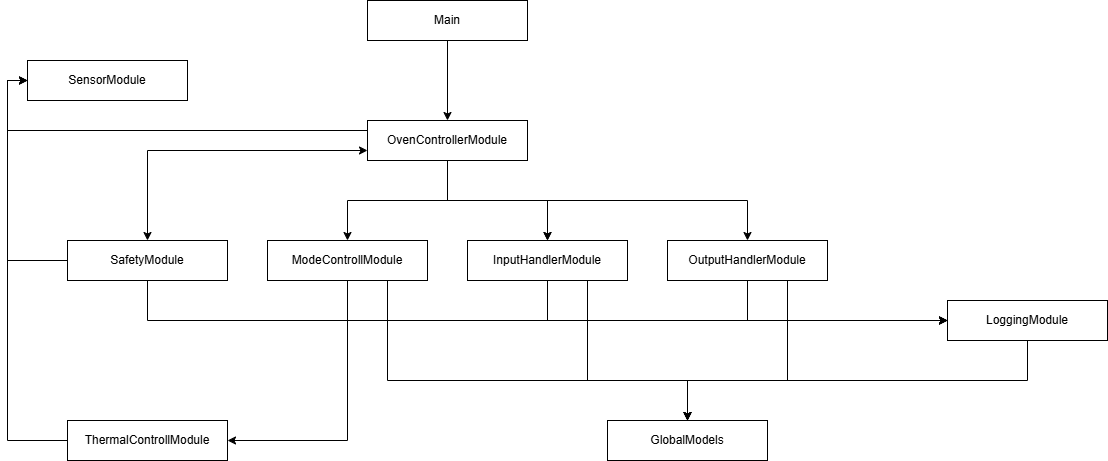

The diagram above was exported from draw.io. Its source (the exported page's mxGraphModel, read from the mxfile embedded in the PNG):
<mxGraphModel dx="2253" dy="841" grid="1" gridSize="10" guides="1" tooltips="1" connect="1" arrows="1" fold="1" page="1" pageScale="1" pageWidth="827" pageHeight="1169" math="0" shadow="0">
  <root>
    <mxCell id="0" />
    <mxCell id="1" parent="0" />
    <mxCell id="gnBCpxVhokkgJxgESkG8-3" value="" style="edgeStyle=orthogonalEdgeStyle;rounded=0;orthogonalLoop=1;jettySize=auto;html=1;" parent="1" source="gnBCpxVhokkgJxgESkG8-1" target="gnBCpxVhokkgJxgESkG8-2" edge="1">
      <mxGeometry relative="1" as="geometry" />
    </mxCell>
    <mxCell id="gnBCpxVhokkgJxgESkG8-1" value="Main" style="rounded=0;whiteSpace=wrap;html=1;" parent="1" vertex="1">
      <mxGeometry x="280" y="80" width="160" height="40" as="geometry" />
    </mxCell>
    <mxCell id="gnBCpxVhokkgJxgESkG8-5" value="" style="edgeStyle=orthogonalEdgeStyle;rounded=0;orthogonalLoop=1;jettySize=auto;html=1;exitX=0;exitY=0.75;exitDx=0;exitDy=0;entryX=0.5;entryY=0;entryDx=0;entryDy=0;startArrow=classic;startFill=1;" parent="1" source="gnBCpxVhokkgJxgESkG8-2" target="gnBCpxVhokkgJxgESkG8-4" edge="1">
      <mxGeometry relative="1" as="geometry">
        <Array as="points">
          <mxPoint x="60" y="230" />
        </Array>
      </mxGeometry>
    </mxCell>
    <mxCell id="gnBCpxVhokkgJxgESkG8-7" value="" style="edgeStyle=orthogonalEdgeStyle;rounded=0;orthogonalLoop=1;jettySize=auto;html=1;entryX=0.5;entryY=0;entryDx=0;entryDy=0;" parent="1" source="gnBCpxVhokkgJxgESkG8-2" target="gnBCpxVhokkgJxgESkG8-6" edge="1">
      <mxGeometry relative="1" as="geometry">
        <mxPoint x="390" y="370" as="targetPoint" />
      </mxGeometry>
    </mxCell>
    <mxCell id="gnBCpxVhokkgJxgESkG8-10" value="" style="edgeStyle=orthogonalEdgeStyle;rounded=0;orthogonalLoop=1;jettySize=auto;html=1;" parent="1" source="gnBCpxVhokkgJxgESkG8-2" target="gnBCpxVhokkgJxgESkG8-6" edge="1">
      <mxGeometry relative="1" as="geometry" />
    </mxCell>
    <mxCell id="gnBCpxVhokkgJxgESkG8-12" value="" style="edgeStyle=orthogonalEdgeStyle;rounded=0;orthogonalLoop=1;jettySize=auto;html=1;" parent="1" source="gnBCpxVhokkgJxgESkG8-2" target="gnBCpxVhokkgJxgESkG8-11" edge="1">
      <mxGeometry relative="1" as="geometry" />
    </mxCell>
    <mxCell id="gnBCpxVhokkgJxgESkG8-14" value="" style="edgeStyle=orthogonalEdgeStyle;rounded=0;orthogonalLoop=1;jettySize=auto;html=1;exitX=0.5;exitY=1;exitDx=0;exitDy=0;entryX=0.5;entryY=0;entryDx=0;entryDy=0;" parent="1" source="gnBCpxVhokkgJxgESkG8-2" target="gnBCpxVhokkgJxgESkG8-13" edge="1">
      <mxGeometry relative="1" as="geometry">
        <Array as="points">
          <mxPoint x="360" y="280" />
          <mxPoint x="660" y="280" />
        </Array>
      </mxGeometry>
    </mxCell>
    <mxCell id="y8GOnoRidnuy6HaeEejy-2" style="edgeStyle=orthogonalEdgeStyle;rounded=0;orthogonalLoop=1;jettySize=auto;html=1;exitX=0;exitY=0.25;exitDx=0;exitDy=0;entryX=0;entryY=0.5;entryDx=0;entryDy=0;" edge="1" parent="1" source="gnBCpxVhokkgJxgESkG8-2" target="LXkWLzSqvKyJcs6yXG-C-1">
      <mxGeometry relative="1" as="geometry" />
    </mxCell>
    <mxCell id="gnBCpxVhokkgJxgESkG8-2" value="OvenControllerModule" style="rounded=0;whiteSpace=wrap;html=1;" parent="1" vertex="1">
      <mxGeometry x="280" y="200" width="160" height="40" as="geometry" />
    </mxCell>
    <mxCell id="gnBCpxVhokkgJxgESkG8-18" style="edgeStyle=orthogonalEdgeStyle;rounded=0;orthogonalLoop=1;jettySize=auto;html=1;entryX=0;entryY=0.5;entryDx=0;entryDy=0;" parent="1" source="gnBCpxVhokkgJxgESkG8-4" target="gnBCpxVhokkgJxgESkG8-17" edge="1">
      <mxGeometry relative="1" as="geometry">
        <Array as="points">
          <mxPoint x="60" y="400" />
        </Array>
      </mxGeometry>
    </mxCell>
    <mxCell id="LXkWLzSqvKyJcs6yXG-C-2" value="" style="edgeStyle=orthogonalEdgeStyle;rounded=0;orthogonalLoop=1;jettySize=auto;html=1;" parent="1" source="gnBCpxVhokkgJxgESkG8-4" target="LXkWLzSqvKyJcs6yXG-C-1" edge="1">
      <mxGeometry relative="1" as="geometry">
        <Array as="points">
          <mxPoint x="-80" y="340" />
          <mxPoint x="-80" y="160" />
        </Array>
      </mxGeometry>
    </mxCell>
    <mxCell id="gnBCpxVhokkgJxgESkG8-4" value="SafetyModule" style="rounded=0;whiteSpace=wrap;html=1;" parent="1" vertex="1">
      <mxGeometry x="-20" y="320" width="160" height="40" as="geometry" />
    </mxCell>
    <mxCell id="gnBCpxVhokkgJxgESkG8-19" style="edgeStyle=orthogonalEdgeStyle;rounded=0;orthogonalLoop=1;jettySize=auto;html=1;entryX=0;entryY=0.5;entryDx=0;entryDy=0;" parent="1" source="gnBCpxVhokkgJxgESkG8-6" target="gnBCpxVhokkgJxgESkG8-17" edge="1">
      <mxGeometry relative="1" as="geometry">
        <mxPoint x="360" y="560" as="targetPoint" />
        <Array as="points">
          <mxPoint x="460" y="400" />
        </Array>
      </mxGeometry>
    </mxCell>
    <mxCell id="sYSTsMdqedO2A4VZZVA4-3" style="edgeStyle=orthogonalEdgeStyle;rounded=0;orthogonalLoop=1;jettySize=auto;html=1;entryX=0.5;entryY=0;entryDx=0;entryDy=0;exitX=0.75;exitY=1;exitDx=0;exitDy=0;" parent="1" source="gnBCpxVhokkgJxgESkG8-6" target="sYSTsMdqedO2A4VZZVA4-1" edge="1">
      <mxGeometry relative="1" as="geometry">
        <Array as="points">
          <mxPoint x="500" y="460" />
          <mxPoint x="600" y="460" />
        </Array>
      </mxGeometry>
    </mxCell>
    <mxCell id="gnBCpxVhokkgJxgESkG8-6" value="InputHandlerModule" style="rounded=0;whiteSpace=wrap;html=1;" parent="1" vertex="1">
      <mxGeometry x="380" y="320" width="160" height="40" as="geometry" />
    </mxCell>
    <mxCell id="gnBCpxVhokkgJxgESkG8-16" value="" style="edgeStyle=orthogonalEdgeStyle;rounded=0;orthogonalLoop=1;jettySize=auto;html=1;" parent="1" source="gnBCpxVhokkgJxgESkG8-11" target="gnBCpxVhokkgJxgESkG8-15" edge="1">
      <mxGeometry relative="1" as="geometry">
        <Array as="points">
          <mxPoint x="260" y="520" />
        </Array>
      </mxGeometry>
    </mxCell>
    <mxCell id="gnBCpxVhokkgJxgESkG8-20" style="edgeStyle=orthogonalEdgeStyle;rounded=0;orthogonalLoop=1;jettySize=auto;html=1;exitX=0.5;exitY=1;exitDx=0;exitDy=0;entryX=0;entryY=0.5;entryDx=0;entryDy=0;" parent="1" source="gnBCpxVhokkgJxgESkG8-11" target="gnBCpxVhokkgJxgESkG8-17" edge="1">
      <mxGeometry relative="1" as="geometry">
        <mxPoint x="360" y="560" as="targetPoint" />
        <Array as="points">
          <mxPoint x="260" y="400" />
        </Array>
      </mxGeometry>
    </mxCell>
    <mxCell id="sYSTsMdqedO2A4VZZVA4-4" style="edgeStyle=orthogonalEdgeStyle;rounded=0;orthogonalLoop=1;jettySize=auto;html=1;entryX=0.5;entryY=0;entryDx=0;entryDy=0;exitX=0.75;exitY=1;exitDx=0;exitDy=0;" parent="1" source="gnBCpxVhokkgJxgESkG8-11" target="sYSTsMdqedO2A4VZZVA4-1" edge="1">
      <mxGeometry relative="1" as="geometry">
        <mxPoint x="140" y="60" as="targetPoint" />
        <mxPoint x="500" y="320" as="sourcePoint" />
        <Array as="points">
          <mxPoint x="300" y="460" />
          <mxPoint x="600" y="460" />
        </Array>
      </mxGeometry>
    </mxCell>
    <mxCell id="gnBCpxVhokkgJxgESkG8-11" value="ModeControllModule" style="rounded=0;whiteSpace=wrap;html=1;" parent="1" vertex="1">
      <mxGeometry x="180" y="320" width="160" height="40" as="geometry" />
    </mxCell>
    <mxCell id="gnBCpxVhokkgJxgESkG8-21" style="edgeStyle=orthogonalEdgeStyle;rounded=0;orthogonalLoop=1;jettySize=auto;html=1;entryX=0;entryY=0.5;entryDx=0;entryDy=0;" parent="1" source="gnBCpxVhokkgJxgESkG8-13" target="gnBCpxVhokkgJxgESkG8-17" edge="1">
      <mxGeometry relative="1" as="geometry">
        <Array as="points">
          <mxPoint x="660" y="400" />
        </Array>
      </mxGeometry>
    </mxCell>
    <mxCell id="sYSTsMdqedO2A4VZZVA4-5" style="edgeStyle=orthogonalEdgeStyle;rounded=0;orthogonalLoop=1;jettySize=auto;html=1;exitX=0.75;exitY=1;exitDx=0;exitDy=0;entryX=0.5;entryY=0;entryDx=0;entryDy=0;" parent="1" source="gnBCpxVhokkgJxgESkG8-13" target="sYSTsMdqedO2A4VZZVA4-1" edge="1">
      <mxGeometry relative="1" as="geometry">
        <Array as="points">
          <mxPoint x="700" y="460" />
          <mxPoint x="600" y="460" />
        </Array>
      </mxGeometry>
    </mxCell>
    <mxCell id="gnBCpxVhokkgJxgESkG8-13" value="OutputHandlerModule" style="rounded=0;whiteSpace=wrap;html=1;" parent="1" vertex="1">
      <mxGeometry x="580" y="320" width="160" height="40" as="geometry" />
    </mxCell>
    <mxCell id="LXkWLzSqvKyJcs6yXG-C-3" style="edgeStyle=orthogonalEdgeStyle;rounded=0;orthogonalLoop=1;jettySize=auto;html=1;entryX=0;entryY=0.5;entryDx=0;entryDy=0;exitX=0;exitY=0.5;exitDx=0;exitDy=0;" parent="1" source="gnBCpxVhokkgJxgESkG8-15" target="LXkWLzSqvKyJcs6yXG-C-1" edge="1">
      <mxGeometry relative="1" as="geometry" />
    </mxCell>
    <mxCell id="gnBCpxVhokkgJxgESkG8-15" value="ThermalControllModule" style="rounded=0;whiteSpace=wrap;html=1;" parent="1" vertex="1">
      <mxGeometry x="-20" y="500" width="160" height="40" as="geometry" />
    </mxCell>
    <mxCell id="sYSTsMdqedO2A4VZZVA4-7" style="edgeStyle=orthogonalEdgeStyle;rounded=0;orthogonalLoop=1;jettySize=auto;html=1;entryX=0.5;entryY=0;entryDx=0;entryDy=0;" parent="1" source="gnBCpxVhokkgJxgESkG8-17" target="sYSTsMdqedO2A4VZZVA4-1" edge="1">
      <mxGeometry relative="1" as="geometry">
        <Array as="points">
          <mxPoint x="940" y="460" />
          <mxPoint x="600" y="460" />
        </Array>
      </mxGeometry>
    </mxCell>
    <mxCell id="gnBCpxVhokkgJxgESkG8-17" value="LoggingModule" style="rounded=0;whiteSpace=wrap;html=1;" parent="1" vertex="1">
      <mxGeometry x="860" y="380" width="160" height="40" as="geometry" />
    </mxCell>
    <mxCell id="LXkWLzSqvKyJcs6yXG-C-1" value="SensorModule" style="rounded=0;whiteSpace=wrap;html=1;" parent="1" vertex="1">
      <mxGeometry x="-60" y="140" width="160" height="40" as="geometry" />
    </mxCell>
    <mxCell id="sYSTsMdqedO2A4VZZVA4-1" value="GlobalModels" style="rounded=0;whiteSpace=wrap;html=1;" parent="1" vertex="1">
      <mxGeometry x="520" y="500" width="160" height="40" as="geometry" />
    </mxCell>
  </root>
</mxGraphModel>